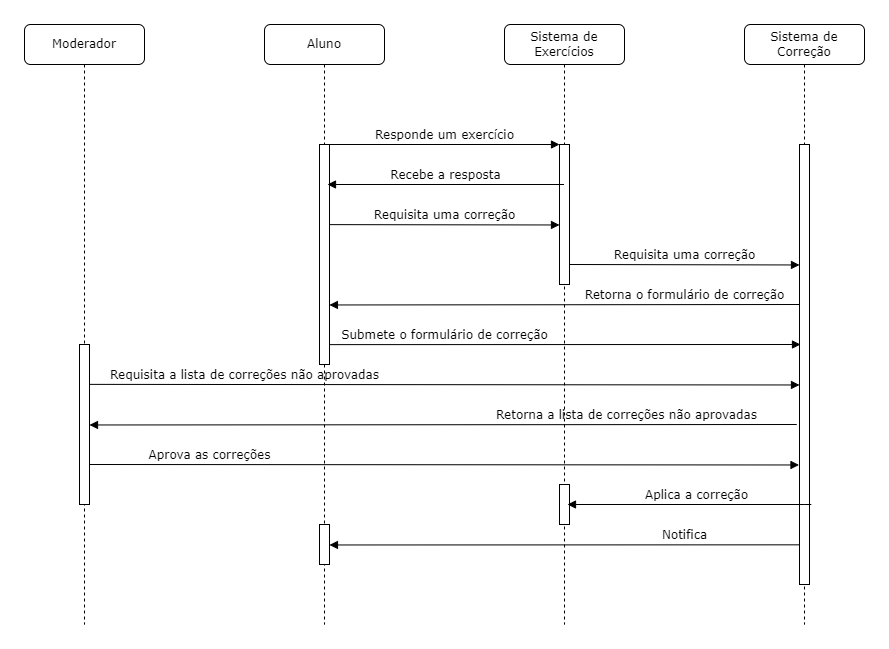

The diagram above was exported from draw.io. Its source (the exported page's mxGraphModel, read from the mxfile embedded in the PNG):
<mxGraphModel dx="2260" dy="616" grid="1" gridSize="10" guides="1" tooltips="1" connect="1" arrows="1" fold="1" page="1" pageScale="1" pageWidth="1100" pageHeight="850" background="none" math="0" shadow="0">
  <root>
    <mxCell id="0" />
    <mxCell id="1" parent="0" />
    <mxCell id="7baba1c4bc27f4b0-2" value="Sistema de Exercícios" style="shape=umlLifeline;perimeter=lifelinePerimeter;whiteSpace=wrap;html=1;container=1;collapsible=0;recursiveResize=0;outlineConnect=0;rounded=1;shadow=0;comic=0;labelBackgroundColor=none;strokeWidth=1;fontFamily=Verdana;fontSize=12;align=center;" parent="1" vertex="1">
      <mxGeometry x="240" y="80" width="120" height="600" as="geometry" />
    </mxCell>
    <mxCell id="7baba1c4bc27f4b0-10" value="" style="html=1;points=[];perimeter=orthogonalPerimeter;rounded=0;shadow=0;comic=0;labelBackgroundColor=none;strokeWidth=1;fontFamily=Verdana;fontSize=12;align=center;" parent="7baba1c4bc27f4b0-2" vertex="1">
      <mxGeometry x="55" y="120" width="10" height="140" as="geometry" />
    </mxCell>
    <mxCell id="3zAh3gRwtN7h320VLzLW-17" value="" style="html=1;points=[];perimeter=orthogonalPerimeter;rounded=0;shadow=0;comic=0;labelBackgroundColor=none;strokeWidth=1;fontFamily=Verdana;fontSize=12;align=center;" vertex="1" parent="7baba1c4bc27f4b0-2">
      <mxGeometry x="55" y="460" width="10" height="40" as="geometry" />
    </mxCell>
    <mxCell id="3zAh3gRwtN7h320VLzLW-21" value="Notifica" style="html=1;verticalAlign=bottom;endArrow=block;labelBackgroundColor=none;fontFamily=Verdana;fontSize=12;edgeStyle=elbowEdgeStyle;elbow=vertical;" edge="1" parent="7baba1c4bc27f4b0-2">
      <mxGeometry x="-0.5103" relative="1" as="geometry">
        <mxPoint x="295.03999999999996" y="520.33" as="sourcePoint" />
        <mxPoint x="-175.03142857142868" y="520.1871428571429" as="targetPoint" />
        <mxPoint as="offset" />
      </mxGeometry>
    </mxCell>
    <mxCell id="7baba1c4bc27f4b0-3" value="Sistema de Correção" style="shape=umlLifeline;perimeter=lifelinePerimeter;whiteSpace=wrap;html=1;container=1;collapsible=0;recursiveResize=0;outlineConnect=0;rounded=1;shadow=0;comic=0;labelBackgroundColor=none;strokeWidth=1;fontFamily=Verdana;fontSize=12;align=center;" parent="1" vertex="1">
      <mxGeometry x="480" y="80" width="120" height="600" as="geometry" />
    </mxCell>
    <mxCell id="7baba1c4bc27f4b0-13" value="" style="html=1;points=[];perimeter=orthogonalPerimeter;rounded=0;shadow=0;comic=0;labelBackgroundColor=none;strokeWidth=1;fontFamily=Verdana;fontSize=12;align=center;" parent="7baba1c4bc27f4b0-3" vertex="1">
      <mxGeometry x="55" y="120" width="10" height="440" as="geometry" />
    </mxCell>
    <mxCell id="3zAh3gRwtN7h320VLzLW-13" value="Requisita uma correção" style="html=1;verticalAlign=bottom;endArrow=block;entryX=0;entryY=0;labelBackgroundColor=none;fontFamily=Verdana;fontSize=12;edgeStyle=elbowEdgeStyle;elbow=vertical;" edge="1" parent="7baba1c4bc27f4b0-3">
      <mxGeometry relative="1" as="geometry">
        <mxPoint x="-175" y="240" as="sourcePoint" />
        <mxPoint x="55" y="240.00000000000023" as="targetPoint" />
      </mxGeometry>
    </mxCell>
    <mxCell id="7baba1c4bc27f4b0-8" value="Aluno" style="shape=umlLifeline;perimeter=lifelinePerimeter;whiteSpace=wrap;html=1;container=1;collapsible=0;recursiveResize=0;outlineConnect=0;rounded=1;shadow=0;comic=0;labelBackgroundColor=none;strokeWidth=1;fontFamily=Verdana;fontSize=12;align=center;" parent="1" vertex="1">
      <mxGeometry y="80" width="120" height="600" as="geometry" />
    </mxCell>
    <mxCell id="7baba1c4bc27f4b0-9" value="" style="html=1;points=[];perimeter=orthogonalPerimeter;rounded=0;shadow=0;comic=0;labelBackgroundColor=none;strokeWidth=1;fontFamily=Verdana;fontSize=12;align=center;" parent="7baba1c4bc27f4b0-8" vertex="1">
      <mxGeometry x="55" y="120" width="10" height="220" as="geometry" />
    </mxCell>
    <mxCell id="3zAh3gRwtN7h320VLzLW-12" value="Requisita uma correção" style="html=1;verticalAlign=bottom;endArrow=block;entryX=0;entryY=0;labelBackgroundColor=none;fontFamily=Verdana;fontSize=12;edgeStyle=elbowEdgeStyle;elbow=vertical;" edge="1" parent="7baba1c4bc27f4b0-8">
      <mxGeometry relative="1" as="geometry">
        <mxPoint x="65" y="200.12" as="sourcePoint" />
        <mxPoint x="295" y="200.12000000000023" as="targetPoint" />
      </mxGeometry>
    </mxCell>
    <mxCell id="3zAh3gRwtN7h320VLzLW-14" value="Submete o formulário de correção" style="html=1;verticalAlign=bottom;endArrow=block;labelBackgroundColor=none;fontFamily=Verdana;fontSize=12;edgeStyle=elbowEdgeStyle;elbow=vertical;" edge="1" parent="7baba1c4bc27f4b0-8">
      <mxGeometry x="-0.5123" relative="1" as="geometry">
        <mxPoint x="65" y="320.12" as="sourcePoint" />
        <mxPoint x="536" y="320" as="targetPoint" />
        <Array as="points">
          <mxPoint x="75" y="320" />
        </Array>
        <mxPoint as="offset" />
      </mxGeometry>
    </mxCell>
    <mxCell id="3zAh3gRwtN7h320VLzLW-7" value="Retorna a lista de correções não aprovadas" style="html=1;verticalAlign=bottom;endArrow=block;labelBackgroundColor=none;fontFamily=Verdana;fontSize=12;edgeStyle=elbowEdgeStyle;elbow=vertical;" edge="1" parent="7baba1c4bc27f4b0-8">
      <mxGeometry x="-0.5167" relative="1" as="geometry">
        <mxPoint x="532.25" y="400" as="sourcePoint" />
        <mxPoint x="-175" y="400" as="targetPoint" />
        <Array as="points" />
        <mxPoint as="offset" />
      </mxGeometry>
    </mxCell>
    <mxCell id="3zAh3gRwtN7h320VLzLW-19" value="" style="html=1;points=[];perimeter=orthogonalPerimeter;rounded=0;shadow=0;comic=0;labelBackgroundColor=none;strokeWidth=1;fontFamily=Verdana;fontSize=12;align=center;" vertex="1" parent="7baba1c4bc27f4b0-8">
      <mxGeometry x="55" y="500" width="10" height="40" as="geometry" />
    </mxCell>
    <mxCell id="7baba1c4bc27f4b0-11" value="Responde um exercício" style="html=1;verticalAlign=bottom;endArrow=block;entryX=0;entryY=0;labelBackgroundColor=none;fontFamily=Verdana;fontSize=12;edgeStyle=elbowEdgeStyle;elbow=vertical;" parent="1" source="7baba1c4bc27f4b0-9" target="7baba1c4bc27f4b0-10" edge="1">
      <mxGeometry relative="1" as="geometry">
        <mxPoint x="220" y="190" as="sourcePoint" />
        <Array as="points">
          <mxPoint x="180" y="200" />
        </Array>
      </mxGeometry>
    </mxCell>
    <mxCell id="3zAh3gRwtN7h320VLzLW-2" value="Recebe a resposta" style="html=1;verticalAlign=bottom;endArrow=block;labelBackgroundColor=none;fontFamily=Verdana;fontSize=12;edgeStyle=elbowEdgeStyle;elbow=vertical;" edge="1" parent="1" source="7baba1c4bc27f4b0-2">
      <mxGeometry relative="1" as="geometry">
        <mxPoint x="299.5" y="240.04" as="sourcePoint" />
        <mxPoint x="63" y="240" as="targetPoint" />
        <Array as="points">
          <mxPoint x="310" y="240" />
        </Array>
      </mxGeometry>
    </mxCell>
    <mxCell id="3zAh3gRwtN7h320VLzLW-9" value="Moderador" style="shape=umlLifeline;perimeter=lifelinePerimeter;whiteSpace=wrap;html=1;container=1;collapsible=0;recursiveResize=0;outlineConnect=0;rounded=1;shadow=0;comic=0;labelBackgroundColor=none;strokeWidth=1;fontFamily=Verdana;fontSize=12;align=center;" vertex="1" parent="1">
      <mxGeometry x="-240" y="80" width="120" height="600" as="geometry" />
    </mxCell>
    <mxCell id="3zAh3gRwtN7h320VLzLW-10" value="" style="html=1;points=[];perimeter=orthogonalPerimeter;rounded=0;shadow=0;comic=0;labelBackgroundColor=none;strokeWidth=1;fontFamily=Verdana;fontSize=12;align=center;" vertex="1" parent="3zAh3gRwtN7h320VLzLW-9">
      <mxGeometry x="55" y="320" width="10" height="160" as="geometry" />
    </mxCell>
    <mxCell id="3zAh3gRwtN7h320VLzLW-15" value="Requisita a lista de correções não aprovadas" style="html=1;verticalAlign=bottom;endArrow=block;labelBackgroundColor=none;fontFamily=Verdana;fontSize=12;edgeStyle=elbowEdgeStyle;elbow=vertical;" edge="1" parent="3zAh3gRwtN7h320VLzLW-9">
      <mxGeometry x="-0.5643" relative="1" as="geometry">
        <mxPoint x="65.5" y="359.87" as="sourcePoint" />
        <mxPoint x="775" y="360.12931034482756" as="targetPoint" />
        <mxPoint as="offset" />
      </mxGeometry>
    </mxCell>
    <mxCell id="3zAh3gRwtN7h320VLzLW-16" value="Aprova as correções" style="html=1;verticalAlign=bottom;endArrow=block;labelBackgroundColor=none;fontFamily=Verdana;fontSize=12;edgeStyle=elbowEdgeStyle;elbow=vertical;" edge="1" parent="3zAh3gRwtN7h320VLzLW-9">
      <mxGeometry x="-0.6619" relative="1" as="geometry">
        <mxPoint x="65" y="440" as="sourcePoint" />
        <mxPoint x="774.5" y="440.25931034482755" as="targetPoint" />
        <mxPoint as="offset" />
      </mxGeometry>
    </mxCell>
    <mxCell id="3zAh3gRwtN7h320VLzLW-5" value="Retorna o formulário de correção" style="html=1;verticalAlign=bottom;endArrow=block;labelBackgroundColor=none;fontFamily=Verdana;fontSize=12;edgeStyle=elbowEdgeStyle;elbow=vertical;" edge="1" parent="1">
      <mxGeometry x="-0.5103" relative="1" as="geometry">
        <mxPoint x="535" y="360" as="sourcePoint" />
        <mxPoint x="64.92857142857133" y="359.8571428571429" as="targetPoint" />
        <mxPoint as="offset" />
      </mxGeometry>
    </mxCell>
    <mxCell id="3zAh3gRwtN7h320VLzLW-18" value="Aplica a correção" style="html=1;verticalAlign=bottom;endArrow=block;labelBackgroundColor=none;fontFamily=Verdana;fontSize=12;edgeStyle=elbowEdgeStyle;elbow=vertical;" edge="1" parent="1">
      <mxGeometry relative="1" as="geometry">
        <mxPoint x="540" y="560" as="sourcePoint" />
        <mxPoint x="303" y="560" as="targetPoint" />
        <Array as="points">
          <mxPoint x="550" y="560" />
        </Array>
      </mxGeometry>
    </mxCell>
  </root>
</mxGraphModel>